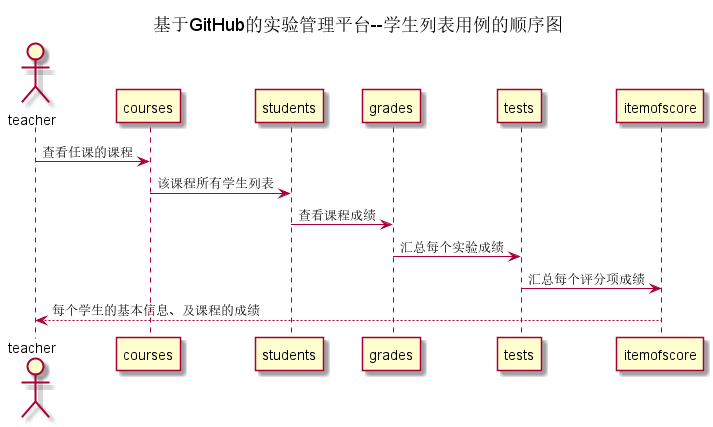

The diagram above was rendered by PlantUML. Its source (embedded in the PNG):
@startuml
title 基于GitHub的实验管理平台--学生列表用例的顺序图
actor teacher
teacher -> courses: 查看任课的课程
courses -> students: 该课程所有学生列表
students -> grades:查看课程成绩
grades -> tests:汇总每个实验成绩
tests -> itemofscore:汇总每个评分项成绩
itemofscore --> teacher:每个学生的基本信息、及课程的成绩


@enduml